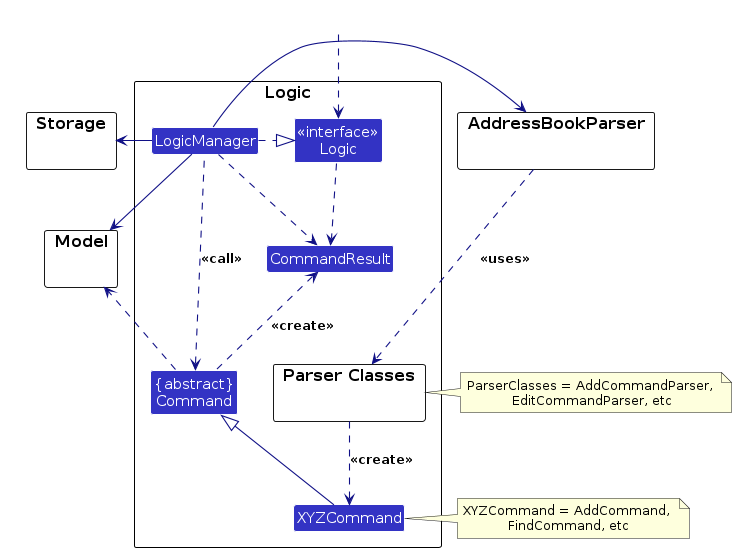

The diagram above was rendered by PlantUML. Its source (embedded in the PNG):
@startuml
!include style.puml
skinparam arrowThickness 1.1
skinparam arrowColor LOGIC_COLOR_T4
skinparam classBackgroundColor LOGIC_COLOR

package Logic as LogicPackage {

package "Parser Classes" as ParserClasses{
}
Class XYZCommand
Class CommandResult
Class "{abstract}\nCommand" as Command


Class "<<interface>>\nLogic" as Logic
Class LogicManager
}

package AddressBookParser {
}

package Model {
}

package Storage {
}

Class HiddenOutside #FFFFFF
HiddenOutside ..> Logic

LogicManager -[hidden]right-> AddressBookParser
AddressBookParser -[hidden]right-> ParserClasses

LogicManager .right.|> Logic
LogicManager -right-> AddressBookParser
AddressBookParser -right..> ParserClasses : <<uses>>
ParserClasses ..> XYZCommand : <<create>>
note right of ParserClasses: ParserClasses = AddCommandParser, \nEditCommandParser, etc

XYZCommand -up-|> Command
LogicManager .left.> Command : <<call>>

LogicManager -up-> Model
LogicManager -right-> Storage
Storage --[hidden] Model
Command .[hidden]up.> Storage
Command .right.> Model
note right of XYZCommand: XYZCommand = AddCommand, \nFindCommand, etc

Logic ..> CommandResult
LogicManager .down.> CommandResult
Command .up.> CommandResult : <<create>>
@enduml